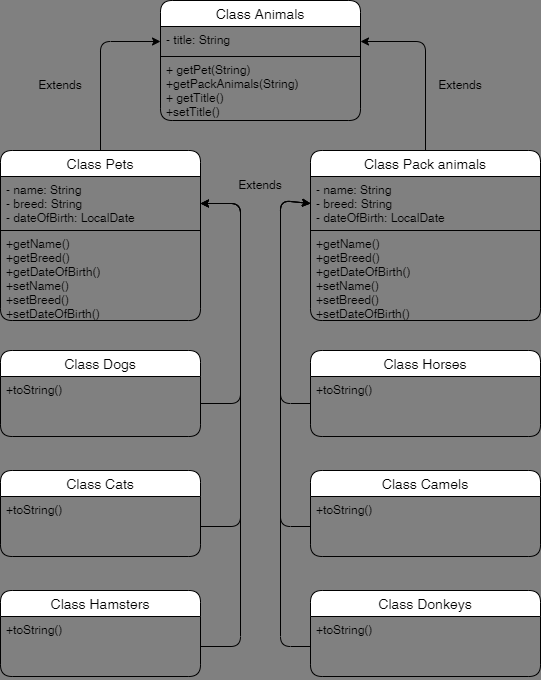

The diagram above was exported from draw.io. Its source (the exported page's mxGraphModel, read from the mxfile embedded in the PNG):
<mxGraphModel dx="1075" dy="615" grid="1" gridSize="10" guides="1" tooltips="1" connect="1" arrows="1" fold="1" page="1" pageScale="1" pageWidth="827" pageHeight="1169" background="#808080" math="0" shadow="0">
  <root>
    <mxCell id="0" />
    <mxCell id="1" parent="0" />
    <mxCell id="153" style="edgeStyle=none;html=1;exitX=0.5;exitY=0;exitDx=0;exitDy=0;entryX=0;entryY=0.5;entryDx=0;entryDy=0;fontSize=12;" parent="1" source="112" target="151" edge="1">
      <mxGeometry relative="1" as="geometry">
        <Array as="points">
          <mxPoint x="260" y="51" />
        </Array>
      </mxGeometry>
    </mxCell>
    <mxCell id="112" value="Class Pets" style="swimlane;fontStyle=0;childLayout=stackLayout;horizontal=1;startSize=26;horizontalStack=0;resizeParent=1;resizeParentMax=0;resizeLast=0;collapsible=1;marginBottom=0;align=center;fontSize=14;html=0;rounded=1;" parent="1" vertex="1">
      <mxGeometry x="160" y="160" width="200" height="170" as="geometry" />
    </mxCell>
    <mxCell id="113" value="- name: String&#10;- breed: String&#10;- dateOfBirth: LocalDate" style="text;strokeColor=default;fillColor=none;spacingLeft=4;spacingRight=4;overflow=hidden;rotatable=0;points=[[0,0.5],[1,0.5]];portConstraint=eastwest;fontSize=12;html=0;rounded=0;" parent="112" vertex="1">
      <mxGeometry y="26" width="200" height="54" as="geometry" />
    </mxCell>
    <mxCell id="114" value="+getName()&#10;+getBreed()&#10;+getDateOfBirth()&#10;+setName()&#10;+setBreed()&#10;+setDateOfBirth()" style="text;strokeColor=none;fillColor=none;spacingLeft=4;spacingRight=4;overflow=hidden;rotatable=0;points=[[0,0.5],[1,0.5]];portConstraint=eastwest;fontSize=12;html=0;rounded=1;" parent="112" vertex="1">
      <mxGeometry y="80" width="200" height="90" as="geometry" />
    </mxCell>
    <mxCell id="156" style="edgeStyle=none;html=1;exitX=0.5;exitY=0;exitDx=0;exitDy=0;entryX=1;entryY=0.5;entryDx=0;entryDy=0;fontSize=12;" parent="1" source="115" target="151" edge="1">
      <mxGeometry relative="1" as="geometry">
        <Array as="points">
          <mxPoint x="585" y="51" />
        </Array>
      </mxGeometry>
    </mxCell>
    <mxCell id="115" value="Class Pack animals" style="swimlane;fontStyle=0;childLayout=stackLayout;horizontal=1;startSize=26;horizontalStack=0;resizeParent=1;resizeParentMax=0;resizeLast=0;collapsible=1;marginBottom=0;align=center;fontSize=14;html=0;rounded=1;" parent="1" vertex="1">
      <mxGeometry x="470" y="160" width="230" height="170" as="geometry" />
    </mxCell>
    <mxCell id="116" value="- name: String&#10;- breed: String&#10;- dateOfBirth: LocalDate" style="text;strokeColor=default;fillColor=none;spacingLeft=4;spacingRight=4;overflow=hidden;rotatable=0;points=[[0,0.5],[1,0.5]];portConstraint=eastwest;fontSize=12;html=0;rounded=0;" parent="115" vertex="1">
      <mxGeometry y="26" width="230" height="54" as="geometry" />
    </mxCell>
    <mxCell id="117" value="+getName()&#10;+getBreed()&#10;+getDateOfBirth()&#10;+setName()&#10;+setBreed()&#10;+setDateOfBirth()" style="text;strokeColor=none;fillColor=none;spacingLeft=4;spacingRight=4;overflow=hidden;rotatable=0;points=[[0,0.5],[1,0.5]];portConstraint=eastwest;fontSize=12;html=0;rounded=1;" parent="115" vertex="1">
      <mxGeometry y="80" width="230" height="90" as="geometry" />
    </mxCell>
    <mxCell id="120" value="Class Dogs" style="swimlane;fontStyle=0;childLayout=stackLayout;horizontal=1;startSize=26;horizontalStack=0;resizeParent=1;resizeParentMax=0;resizeLast=0;collapsible=1;marginBottom=0;align=center;fontSize=14;html=0;rounded=1;" parent="1" vertex="1">
      <mxGeometry x="160" y="360" width="200" height="86" as="geometry" />
    </mxCell>
    <mxCell id="122" value="+toString()" style="text;strokeColor=none;fillColor=none;spacingLeft=4;spacingRight=4;overflow=hidden;rotatable=0;points=[[0,0.5],[1,0.5]];portConstraint=eastwest;fontSize=12;html=0;rounded=1;" parent="120" vertex="1">
      <mxGeometry y="26" width="200" height="60" as="geometry" />
    </mxCell>
    <mxCell id="129" value="Class Cats" style="swimlane;fontStyle=0;childLayout=stackLayout;horizontal=1;startSize=26;horizontalStack=0;resizeParent=1;resizeParentMax=0;resizeLast=0;collapsible=1;marginBottom=0;align=center;fontSize=14;html=0;rounded=1;" parent="1" vertex="1">
      <mxGeometry x="160" y="480" width="200" height="86" as="geometry" />
    </mxCell>
    <mxCell id="131" value="+toString()" style="text;strokeColor=none;fillColor=none;spacingLeft=4;spacingRight=4;overflow=hidden;rotatable=0;points=[[0,0.5],[1,0.5]];portConstraint=eastwest;fontSize=12;html=0;rounded=1;" parent="129" vertex="1">
      <mxGeometry y="26" width="200" height="60" as="geometry" />
    </mxCell>
    <mxCell id="132" value="Class Hamsters" style="swimlane;fontStyle=0;childLayout=stackLayout;horizontal=1;startSize=26;horizontalStack=0;resizeParent=1;resizeParentMax=0;resizeLast=0;collapsible=1;marginBottom=0;align=center;fontSize=14;html=0;rounded=1;" parent="1" vertex="1">
      <mxGeometry x="160" y="600" width="200" height="86" as="geometry" />
    </mxCell>
    <mxCell id="134" value="+toString()" style="text;strokeColor=none;fillColor=none;spacingLeft=4;spacingRight=4;overflow=hidden;rotatable=0;points=[[0,0.5],[1,0.5]];portConstraint=eastwest;fontSize=12;html=0;rounded=1;" parent="132" vertex="1">
      <mxGeometry y="26" width="200" height="60" as="geometry" />
    </mxCell>
    <mxCell id="135" value="Class Horses" style="swimlane;fontStyle=0;childLayout=stackLayout;horizontal=1;startSize=26;horizontalStack=0;resizeParent=1;resizeParentMax=0;resizeLast=0;collapsible=1;marginBottom=0;align=center;fontSize=14;html=0;rounded=1;" parent="1" vertex="1">
      <mxGeometry x="470" y="360" width="230" height="86" as="geometry" />
    </mxCell>
    <mxCell id="137" value="+toString()" style="text;strokeColor=none;fillColor=none;spacingLeft=4;spacingRight=4;overflow=hidden;rotatable=0;points=[[0,0.5],[1,0.5]];portConstraint=eastwest;fontSize=12;html=0;rounded=1;" parent="135" vertex="1">
      <mxGeometry y="26" width="230" height="60" as="geometry" />
    </mxCell>
    <mxCell id="138" value="Class Camels" style="swimlane;fontStyle=0;childLayout=stackLayout;horizontal=1;startSize=26;horizontalStack=0;resizeParent=1;resizeParentMax=0;resizeLast=0;collapsible=1;marginBottom=0;align=center;fontSize=14;html=0;rounded=1;" parent="1" vertex="1">
      <mxGeometry x="470" y="480" width="230" height="86" as="geometry" />
    </mxCell>
    <mxCell id="140" value="+toString()" style="text;strokeColor=none;fillColor=none;spacingLeft=4;spacingRight=4;overflow=hidden;rotatable=0;points=[[0,0.5],[1,0.5]];portConstraint=eastwest;fontSize=12;html=0;rounded=1;" parent="138" vertex="1">
      <mxGeometry y="26" width="230" height="60" as="geometry" />
    </mxCell>
    <mxCell id="141" value="Class Donkeys" style="swimlane;fontStyle=0;childLayout=stackLayout;horizontal=1;startSize=26;horizontalStack=0;resizeParent=1;resizeParentMax=0;resizeLast=0;collapsible=1;marginBottom=0;align=center;fontSize=14;html=0;rounded=1;" parent="1" vertex="1">
      <mxGeometry x="470" y="600" width="230" height="86" as="geometry" />
    </mxCell>
    <mxCell id="143" value="+toString()" style="text;strokeColor=none;fillColor=none;spacingLeft=4;spacingRight=4;overflow=hidden;rotatable=0;points=[[0,0.5],[1,0.5]];portConstraint=eastwest;fontSize=12;html=0;rounded=1;" parent="141" vertex="1">
      <mxGeometry y="26" width="230" height="60" as="geometry" />
    </mxCell>
    <mxCell id="144" style="edgeStyle=none;html=1;exitX=1;exitY=0.5;exitDx=0;exitDy=0;entryX=1;entryY=0.5;entryDx=0;entryDy=0;fontSize=12;" parent="1" target="113" edge="1">
      <mxGeometry relative="1" as="geometry">
        <Array as="points">
          <mxPoint x="400" y="413" />
          <mxPoint x="400" y="213" />
        </Array>
        <mxPoint x="360" y="413" as="sourcePoint" />
      </mxGeometry>
    </mxCell>
    <mxCell id="145" style="edgeStyle=none;html=1;exitX=1;exitY=0.5;exitDx=0;exitDy=0;entryX=1;entryY=0.5;entryDx=0;entryDy=0;fontSize=12;" parent="1" source="131" target="113" edge="1">
      <mxGeometry relative="1" as="geometry">
        <Array as="points">
          <mxPoint x="400" y="536" />
          <mxPoint x="400" y="213" />
        </Array>
        <mxPoint x="360" y="593" as="sourcePoint" />
      </mxGeometry>
    </mxCell>
    <mxCell id="146" style="edgeStyle=none;html=1;exitX=1;exitY=0.5;exitDx=0;exitDy=0;entryX=1;entryY=0.5;entryDx=0;entryDy=0;fontSize=12;" parent="1" source="134" target="113" edge="1">
      <mxGeometry relative="1" as="geometry">
        <Array as="points">
          <mxPoint x="400" y="656" />
          <mxPoint x="400" y="213" />
        </Array>
        <mxPoint x="360" y="773" as="sourcePoint" />
      </mxGeometry>
    </mxCell>
    <mxCell id="147" style="edgeStyle=none;html=1;exitX=0;exitY=0.5;exitDx=0;exitDy=0;entryX=0;entryY=0.5;entryDx=0;entryDy=0;fontSize=12;" parent="1" target="116" edge="1">
      <mxGeometry relative="1" as="geometry">
        <Array as="points">
          <mxPoint x="440" y="413" />
          <mxPoint x="440" y="210" />
        </Array>
        <mxPoint x="470" y="413" as="sourcePoint" />
      </mxGeometry>
    </mxCell>
    <mxCell id="148" style="edgeStyle=none;html=1;exitX=0;exitY=0.5;exitDx=0;exitDy=0;fontSize=12;entryX=0;entryY=0.5;entryDx=0;entryDy=0;" parent="1" source="140" edge="1" target="116">
      <mxGeometry relative="1" as="geometry">
        <mxPoint x="470" y="190" as="targetPoint" />
        <Array as="points">
          <mxPoint x="440" y="536" />
          <mxPoint x="440" y="210" />
        </Array>
        <mxPoint x="470" y="593" as="sourcePoint" />
      </mxGeometry>
    </mxCell>
    <mxCell id="149" style="edgeStyle=none;html=1;exitX=0;exitY=0.5;exitDx=0;exitDy=0;entryX=0;entryY=0.5;entryDx=0;entryDy=0;fontSize=12;" parent="1" source="143" target="116" edge="1">
      <mxGeometry relative="1" as="geometry">
        <Array as="points">
          <mxPoint x="440" y="656" />
          <mxPoint x="440" y="210" />
        </Array>
        <mxPoint x="470" y="773" as="sourcePoint" />
      </mxGeometry>
    </mxCell>
    <mxCell id="150" value="Class Animals" style="swimlane;fontStyle=0;childLayout=stackLayout;horizontal=1;startSize=26;horizontalStack=0;resizeParent=1;resizeParentMax=0;resizeLast=0;collapsible=1;marginBottom=0;align=center;fontSize=14;html=0;rounded=1;" parent="1" vertex="1">
      <mxGeometry x="320" y="10" width="200" height="120" as="geometry" />
    </mxCell>
    <mxCell id="151" value="- title: String" style="text;strokeColor=default;fillColor=none;spacingLeft=4;spacingRight=4;overflow=hidden;rotatable=0;points=[[0,0.5],[1,0.5]];portConstraint=eastwest;fontSize=12;html=0;rounded=0;" parent="150" vertex="1">
      <mxGeometry y="26" width="200" height="30" as="geometry" />
    </mxCell>
    <mxCell id="152" value="+ getPet(String)&#10;+getPackAnimals(String)&#10;+ getTitle()&#10;+setTitle()" style="text;strokeColor=none;fillColor=none;spacingLeft=4;spacingRight=4;overflow=hidden;rotatable=0;points=[[0,0.5],[1,0.5]];portConstraint=eastwest;fontSize=12;html=0;rounded=1;" parent="150" vertex="1">
      <mxGeometry y="56" width="200" height="64" as="geometry" />
    </mxCell>
    <mxCell id="157" value="Extends" style="text;html=1;strokeColor=none;fillColor=none;align=center;verticalAlign=middle;whiteSpace=wrap;rounded=0;" parent="1" vertex="1">
      <mxGeometry x="190" y="80" width="60" height="30" as="geometry" />
    </mxCell>
    <mxCell id="158" value="Extends" style="text;html=1;strokeColor=none;fillColor=none;align=center;verticalAlign=middle;whiteSpace=wrap;rounded=0;" parent="1" vertex="1">
      <mxGeometry x="590" y="80" width="60" height="30" as="geometry" />
    </mxCell>
    <mxCell id="159" value="Extends" style="text;html=1;strokeColor=none;fillColor=none;align=center;verticalAlign=middle;whiteSpace=wrap;rounded=0;rotation=0;" parent="1" vertex="1">
      <mxGeometry x="390" y="180" width="60" height="30" as="geometry" />
    </mxCell>
  </root>
</mxGraphModel>